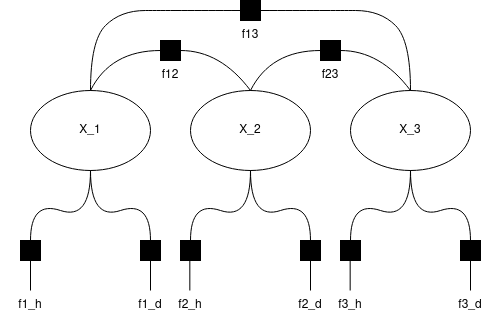

The diagram above was exported from draw.io. Its source (the exported page's mxGraphModel, read from the mxfile embedded in the PNG):
<mxGraphModel dx="1131" dy="524" grid="1" gridSize="10" guides="1" tooltips="1" connect="1" arrows="1" fold="1" page="1" pageScale="1" pageWidth="850" pageHeight="1100" math="0" shadow="0">
  <root>
    <mxCell id="0" />
    <mxCell id="1" parent="0" />
    <mxCell id="OZCGS70WD7JFI2qO3-ky-1" value="X_1" style="ellipse;whiteSpace=wrap;html=1;" vertex="1" parent="1">
      <mxGeometry x="20" y="280" width="120" height="80" as="geometry" />
    </mxCell>
    <mxCell id="OZCGS70WD7JFI2qO3-ky-2" value="X_2" style="ellipse;whiteSpace=wrap;html=1;" vertex="1" parent="1">
      <mxGeometry x="180" y="280" width="120" height="80" as="geometry" />
    </mxCell>
    <mxCell id="OZCGS70WD7JFI2qO3-ky-3" value="X_3" style="ellipse;whiteSpace=wrap;html=1;" vertex="1" parent="1">
      <mxGeometry x="340" y="280" width="120" height="80" as="geometry" />
    </mxCell>
    <mxCell id="OZCGS70WD7JFI2qO3-ky-8" value="" style="whiteSpace=wrap;html=1;aspect=fixed;fillColor=#000000;" vertex="1" parent="1">
      <mxGeometry x="230" y="190" width="20" height="20" as="geometry" />
    </mxCell>
    <mxCell id="OZCGS70WD7JFI2qO3-ky-14" value="" style="whiteSpace=wrap;html=1;aspect=fixed;fillColor=#000000;" vertex="1" parent="1">
      <mxGeometry x="150" y="230" width="20" height="20" as="geometry" />
    </mxCell>
    <mxCell id="OZCGS70WD7JFI2qO3-ky-15" value="" style="whiteSpace=wrap;html=1;aspect=fixed;fillColor=#000000;" vertex="1" parent="1">
      <mxGeometry x="310" y="230" width="20" height="20" as="geometry" />
    </mxCell>
    <mxCell id="OZCGS70WD7JFI2qO3-ky-16" value="" style="curved=1;endArrow=none;html=1;rounded=0;exitX=0.5;exitY=0;exitDx=0;exitDy=0;entryX=0;entryY=0.5;entryDx=0;entryDy=0;endFill=0;" edge="1" parent="1" source="OZCGS70WD7JFI2qO3-ky-1" target="OZCGS70WD7JFI2qO3-ky-14">
      <mxGeometry width="50" height="50" relative="1" as="geometry">
        <mxPoint x="200" y="430" as="sourcePoint" />
        <mxPoint x="250" y="380" as="targetPoint" />
        <Array as="points">
          <mxPoint x="100" y="240" />
        </Array>
      </mxGeometry>
    </mxCell>
    <mxCell id="OZCGS70WD7JFI2qO3-ky-18" value="" style="curved=1;endArrow=none;html=1;rounded=0;entryX=1;entryY=0.5;entryDx=0;entryDy=0;exitX=0.5;exitY=0;exitDx=0;exitDy=0;endFill=0;" edge="1" parent="1" source="OZCGS70WD7JFI2qO3-ky-2" target="OZCGS70WD7JFI2qO3-ky-14">
      <mxGeometry width="50" height="50" relative="1" as="geometry">
        <mxPoint x="180" y="280" as="sourcePoint" />
        <mxPoint x="230" y="230" as="targetPoint" />
        <Array as="points">
          <mxPoint x="210" y="240" />
        </Array>
      </mxGeometry>
    </mxCell>
    <mxCell id="OZCGS70WD7JFI2qO3-ky-19" value="" style="curved=1;endArrow=none;html=1;rounded=0;exitX=0.5;exitY=0;exitDx=0;exitDy=0;entryX=0;entryY=0.5;entryDx=0;entryDy=0;endFill=0;" edge="1" parent="1">
      <mxGeometry width="50" height="50" relative="1" as="geometry">
        <mxPoint x="240.00000000000006" y="279.9999999999999" as="sourcePoint" />
        <mxPoint x="309.99999999999994" y="239.9999999999999" as="targetPoint" />
        <Array as="points">
          <mxPoint x="260" y="240" />
        </Array>
      </mxGeometry>
    </mxCell>
    <mxCell id="OZCGS70WD7JFI2qO3-ky-20" value="" style="curved=1;endArrow=none;html=1;rounded=0;entryX=1;entryY=0.5;entryDx=0;entryDy=0;exitX=0.5;exitY=0;exitDx=0;exitDy=0;endFill=0;" edge="1" parent="1">
      <mxGeometry width="50" height="50" relative="1" as="geometry">
        <mxPoint x="400" y="279.9999999999999" as="sourcePoint" />
        <mxPoint x="329.99999999999994" y="239.9999999999999" as="targetPoint" />
        <Array as="points">
          <mxPoint x="370" y="240" />
        </Array>
      </mxGeometry>
    </mxCell>
    <mxCell id="OZCGS70WD7JFI2qO3-ky-21" value="" style="curved=1;endArrow=none;html=1;rounded=0;exitX=0.5;exitY=0;exitDx=0;exitDy=0;entryX=0;entryY=0.5;entryDx=0;entryDy=0;endFill=0;" edge="1" parent="1" source="OZCGS70WD7JFI2qO3-ky-1" target="OZCGS70WD7JFI2qO3-ky-8">
      <mxGeometry width="50" height="50" relative="1" as="geometry">
        <mxPoint x="170" y="260" as="sourcePoint" />
        <mxPoint x="220" y="210" as="targetPoint" />
        <Array as="points">
          <mxPoint x="80" y="230" />
          <mxPoint x="110" y="200" />
          <mxPoint x="160" y="200" />
        </Array>
      </mxGeometry>
    </mxCell>
    <mxCell id="OZCGS70WD7JFI2qO3-ky-23" value="" style="curved=1;endArrow=none;html=1;rounded=0;exitX=0.5;exitY=0;exitDx=0;exitDy=0;entryX=0;entryY=0.5;entryDx=0;entryDy=0;endFill=0;" edge="1" parent="1">
      <mxGeometry width="50" height="50" relative="1" as="geometry">
        <mxPoint x="400" y="280" as="sourcePoint" />
        <mxPoint x="250" y="200" as="targetPoint" />
        <Array as="points">
          <mxPoint x="400" y="230" />
          <mxPoint x="370" y="200" />
          <mxPoint x="320" y="200" />
        </Array>
      </mxGeometry>
    </mxCell>
    <mxCell id="OZCGS70WD7JFI2qO3-ky-24" value="" style="curved=1;endArrow=none;html=1;rounded=0;entryX=0.5;entryY=1;entryDx=0;entryDy=0;endFill=0;" edge="1" parent="1" target="OZCGS70WD7JFI2qO3-ky-1">
      <mxGeometry width="50" height="50" relative="1" as="geometry">
        <mxPoint x="20" y="430" as="sourcePoint" />
        <mxPoint x="140" y="310" as="targetPoint" />
        <Array as="points">
          <mxPoint x="20" y="390" />
          <mxPoint x="80" y="410" />
        </Array>
      </mxGeometry>
    </mxCell>
    <mxCell id="OZCGS70WD7JFI2qO3-ky-25" value="" style="curved=1;endArrow=none;html=1;rounded=0;entryX=0.5;entryY=1;entryDx=0;entryDy=0;endFill=0;" edge="1" parent="1">
      <mxGeometry width="50" height="50" relative="1" as="geometry">
        <mxPoint x="140" y="430" as="sourcePoint" />
        <mxPoint x="80" y="360" as="targetPoint" />
        <Array as="points">
          <mxPoint x="140" y="390" />
          <mxPoint x="80" y="410" />
        </Array>
      </mxGeometry>
    </mxCell>
    <mxCell id="OZCGS70WD7JFI2qO3-ky-26" value="" style="curved=1;endArrow=none;html=1;rounded=0;entryX=0.5;entryY=1;entryDx=0;entryDy=0;endFill=0;" edge="1" parent="1">
      <mxGeometry width="50" height="50" relative="1" as="geometry">
        <mxPoint x="180" y="430" as="sourcePoint" />
        <mxPoint x="240" y="360" as="targetPoint" />
        <Array as="points">
          <mxPoint x="180" y="390" />
          <mxPoint x="240" y="410" />
        </Array>
      </mxGeometry>
    </mxCell>
    <mxCell id="OZCGS70WD7JFI2qO3-ky-27" value="" style="curved=1;endArrow=none;html=1;rounded=0;entryX=0.5;entryY=1;entryDx=0;entryDy=0;endFill=0;" edge="1" parent="1">
      <mxGeometry width="50" height="50" relative="1" as="geometry">
        <mxPoint x="300" y="430" as="sourcePoint" />
        <mxPoint x="240" y="360" as="targetPoint" />
        <Array as="points">
          <mxPoint x="300" y="390" />
          <mxPoint x="240" y="410" />
        </Array>
      </mxGeometry>
    </mxCell>
    <mxCell id="OZCGS70WD7JFI2qO3-ky-28" value="" style="curved=1;endArrow=none;html=1;rounded=0;entryX=0.5;entryY=1;entryDx=0;entryDy=0;endFill=0;" edge="1" parent="1">
      <mxGeometry width="50" height="50" relative="1" as="geometry">
        <mxPoint x="340" y="430" as="sourcePoint" />
        <mxPoint x="400" y="360" as="targetPoint" />
        <Array as="points">
          <mxPoint x="340" y="390" />
          <mxPoint x="400" y="410" />
        </Array>
      </mxGeometry>
    </mxCell>
    <mxCell id="OZCGS70WD7JFI2qO3-ky-29" value="" style="curved=1;endArrow=none;html=1;rounded=0;entryX=0.5;entryY=1;entryDx=0;entryDy=0;endFill=0;" edge="1" parent="1">
      <mxGeometry width="50" height="50" relative="1" as="geometry">
        <mxPoint x="460" y="430" as="sourcePoint" />
        <mxPoint x="400" y="360" as="targetPoint" />
        <Array as="points">
          <mxPoint x="460" y="390" />
          <mxPoint x="400" y="410" />
        </Array>
      </mxGeometry>
    </mxCell>
    <mxCell id="OZCGS70WD7JFI2qO3-ky-31" value="" style="whiteSpace=wrap;html=1;aspect=fixed;fillColor=#000000;" vertex="1" parent="1">
      <mxGeometry x="10" y="430" width="20" height="20" as="geometry" />
    </mxCell>
    <mxCell id="OZCGS70WD7JFI2qO3-ky-32" value="" style="whiteSpace=wrap;html=1;aspect=fixed;fillColor=#000000;" vertex="1" parent="1">
      <mxGeometry x="130" y="430" width="20" height="20" as="geometry" />
    </mxCell>
    <mxCell id="OZCGS70WD7JFI2qO3-ky-33" value="" style="whiteSpace=wrap;html=1;aspect=fixed;fillColor=#000000;" vertex="1" parent="1">
      <mxGeometry x="170" y="430" width="20" height="20" as="geometry" />
    </mxCell>
    <mxCell id="OZCGS70WD7JFI2qO3-ky-34" value="" style="whiteSpace=wrap;html=1;aspect=fixed;fillColor=#000000;" vertex="1" parent="1">
      <mxGeometry x="290" y="430" width="20" height="20" as="geometry" />
    </mxCell>
    <mxCell id="OZCGS70WD7JFI2qO3-ky-35" value="" style="whiteSpace=wrap;html=1;aspect=fixed;fillColor=#000000;" vertex="1" parent="1">
      <mxGeometry x="330" y="430" width="20" height="20" as="geometry" />
    </mxCell>
    <mxCell id="OZCGS70WD7JFI2qO3-ky-36" value="" style="whiteSpace=wrap;html=1;aspect=fixed;fillColor=#000000;" vertex="1" parent="1">
      <mxGeometry x="450" y="430" width="20" height="20" as="geometry" />
    </mxCell>
    <mxCell id="OZCGS70WD7JFI2qO3-ky-37" value="" style="endArrow=none;html=1;rounded=0;entryX=0.5;entryY=1;entryDx=0;entryDy=0;" edge="1" parent="1" target="OZCGS70WD7JFI2qO3-ky-31">
      <mxGeometry width="50" height="50" relative="1" as="geometry">
        <mxPoint x="20" y="480" as="sourcePoint" />
        <mxPoint x="70" y="480" as="targetPoint" />
      </mxGeometry>
    </mxCell>
    <mxCell id="OZCGS70WD7JFI2qO3-ky-38" value="" style="endArrow=none;html=1;rounded=0;entryX=0.5;entryY=1;entryDx=0;entryDy=0;" edge="1" parent="1">
      <mxGeometry width="50" height="50" relative="1" as="geometry">
        <mxPoint x="140" y="480" as="sourcePoint" />
        <mxPoint x="140" y="450" as="targetPoint" />
      </mxGeometry>
    </mxCell>
    <mxCell id="OZCGS70WD7JFI2qO3-ky-39" value="" style="endArrow=none;html=1;rounded=0;entryX=0.5;entryY=1;entryDx=0;entryDy=0;" edge="1" parent="1">
      <mxGeometry width="50" height="50" relative="1" as="geometry">
        <mxPoint x="179.33" y="480" as="sourcePoint" />
        <mxPoint x="179.33" y="450" as="targetPoint" />
      </mxGeometry>
    </mxCell>
    <mxCell id="OZCGS70WD7JFI2qO3-ky-40" value="" style="endArrow=none;html=1;rounded=0;entryX=0.5;entryY=1;entryDx=0;entryDy=0;" edge="1" parent="1">
      <mxGeometry width="50" height="50" relative="1" as="geometry">
        <mxPoint x="300" y="480" as="sourcePoint" />
        <mxPoint x="300" y="450" as="targetPoint" />
      </mxGeometry>
    </mxCell>
    <mxCell id="OZCGS70WD7JFI2qO3-ky-41" value="" style="endArrow=none;html=1;rounded=0;entryX=0.5;entryY=1;entryDx=0;entryDy=0;" edge="1" parent="1">
      <mxGeometry width="50" height="50" relative="1" as="geometry">
        <mxPoint x="339.66999999999996" y="480" as="sourcePoint" />
        <mxPoint x="339.66999999999996" y="450" as="targetPoint" />
      </mxGeometry>
    </mxCell>
    <mxCell id="OZCGS70WD7JFI2qO3-ky-42" value="" style="endArrow=none;html=1;rounded=0;entryX=0.5;entryY=1;entryDx=0;entryDy=0;" edge="1" parent="1">
      <mxGeometry width="50" height="50" relative="1" as="geometry">
        <mxPoint x="460" y="480" as="sourcePoint" />
        <mxPoint x="460" y="450" as="targetPoint" />
      </mxGeometry>
    </mxCell>
    <mxCell id="OZCGS70WD7JFI2qO3-ky-43" value="&lt;div&gt;f1_h&lt;/div&gt;" style="text;html=1;strokeColor=none;fillColor=none;align=center;verticalAlign=middle;whiteSpace=wrap;rounded=0;" vertex="1" parent="1">
      <mxGeometry x="-10" y="480" width="60" height="30" as="geometry" />
    </mxCell>
    <mxCell id="OZCGS70WD7JFI2qO3-ky-44" value="&lt;div&gt;f1_d&lt;/div&gt;" style="text;html=1;strokeColor=none;fillColor=none;align=center;verticalAlign=middle;whiteSpace=wrap;rounded=0;" vertex="1" parent="1">
      <mxGeometry x="110" y="480" width="60" height="30" as="geometry" />
    </mxCell>
    <mxCell id="OZCGS70WD7JFI2qO3-ky-45" value="f12" style="text;html=1;strokeColor=none;fillColor=none;align=center;verticalAlign=middle;whiteSpace=wrap;rounded=0;" vertex="1" parent="1">
      <mxGeometry x="130" y="250" width="60" height="30" as="geometry" />
    </mxCell>
    <mxCell id="OZCGS70WD7JFI2qO3-ky-46" value="f23" style="text;html=1;strokeColor=none;fillColor=none;align=center;verticalAlign=middle;whiteSpace=wrap;rounded=0;" vertex="1" parent="1">
      <mxGeometry x="290" y="250" width="60" height="30" as="geometry" />
    </mxCell>
    <mxCell id="OZCGS70WD7JFI2qO3-ky-47" value="f13" style="text;html=1;strokeColor=none;fillColor=none;align=center;verticalAlign=middle;whiteSpace=wrap;rounded=0;" vertex="1" parent="1">
      <mxGeometry x="210" y="210" width="60" height="30" as="geometry" />
    </mxCell>
    <mxCell id="OZCGS70WD7JFI2qO3-ky-48" value="&lt;div&gt;f2_h&lt;/div&gt;" style="text;html=1;strokeColor=none;fillColor=none;align=center;verticalAlign=middle;whiteSpace=wrap;rounded=0;" vertex="1" parent="1">
      <mxGeometry x="150" y="480" width="60" height="30" as="geometry" />
    </mxCell>
    <mxCell id="OZCGS70WD7JFI2qO3-ky-49" value="&lt;div&gt;f2_d&lt;/div&gt;" style="text;html=1;strokeColor=none;fillColor=none;align=center;verticalAlign=middle;whiteSpace=wrap;rounded=0;" vertex="1" parent="1">
      <mxGeometry x="270" y="480" width="60" height="30" as="geometry" />
    </mxCell>
    <mxCell id="OZCGS70WD7JFI2qO3-ky-50" value="&lt;div&gt;f3_h&lt;/div&gt;" style="text;html=1;strokeColor=none;fillColor=none;align=center;verticalAlign=middle;whiteSpace=wrap;rounded=0;" vertex="1" parent="1">
      <mxGeometry x="310" y="480" width="60" height="30" as="geometry" />
    </mxCell>
    <mxCell id="OZCGS70WD7JFI2qO3-ky-51" value="&lt;div&gt;f3_d&lt;/div&gt;" style="text;html=1;strokeColor=none;fillColor=none;align=center;verticalAlign=middle;whiteSpace=wrap;rounded=0;" vertex="1" parent="1">
      <mxGeometry x="430" y="480" width="60" height="30" as="geometry" />
    </mxCell>
  </root>
</mxGraphModel>